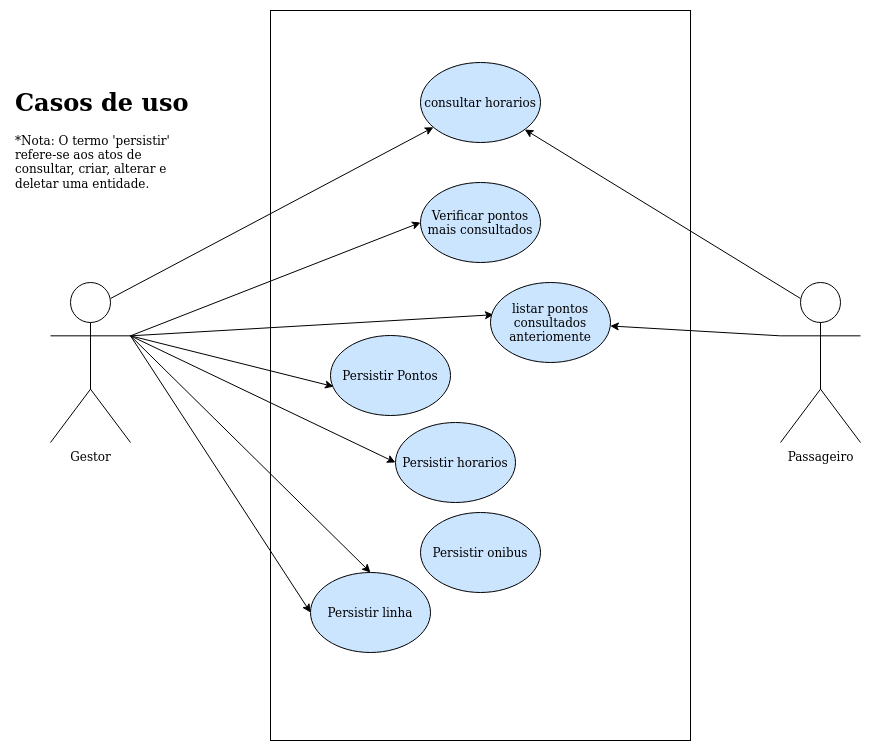

The diagram above was exported from draw.io. Its source (the exported page's mxGraphModel, read from the mxfile embedded in the PNG):
<mxGraphModel dx="1847" dy="778" grid="1" gridSize="10" guides="1" tooltips="1" connect="1" arrows="1" fold="1" page="1" pageScale="1" pageWidth="1169" pageHeight="826" background="#ffffff" math="0" shadow="0">
  <root>
    <mxCell id="0" />
    <mxCell id="1" parent="0" />
    <mxCell id="hO7D6CQvQeOu_UjP3imG-45" value="" style="rounded=0;whiteSpace=wrap;html=1;" parent="1" vertex="1">
      <mxGeometry x="460" y="48" width="420" height="730" as="geometry" />
    </mxCell>
    <mxCell id="c9LtwqWfq2If0KJ9xiSN-7" style="rounded=0;orthogonalLoop=1;jettySize=auto;html=1;exitX=0.75;exitY=0.1;exitDx=0;exitDy=0;exitPerimeter=0;" edge="1" parent="1" source="hO7D6CQvQeOu_UjP3imG-41" target="c9LtwqWfq2If0KJ9xiSN-1">
      <mxGeometry relative="1" as="geometry" />
    </mxCell>
    <mxCell id="c9LtwqWfq2If0KJ9xiSN-10" style="edgeStyle=none;rounded=0;orthogonalLoop=1;jettySize=auto;html=1;exitX=1;exitY=0.3333333333333333;exitDx=0;exitDy=0;exitPerimeter=0;entryX=0;entryY=0.5;entryDx=0;entryDy=0;" edge="1" parent="1" source="hO7D6CQvQeOu_UjP3imG-41" target="c9LtwqWfq2If0KJ9xiSN-9">
      <mxGeometry relative="1" as="geometry" />
    </mxCell>
    <mxCell id="c9LtwqWfq2If0KJ9xiSN-14" style="edgeStyle=none;rounded=0;orthogonalLoop=1;jettySize=auto;html=1;exitX=1;exitY=0.3333333333333333;exitDx=0;exitDy=0;exitPerimeter=0;entryX=0.5;entryY=0;entryDx=0;entryDy=0;" edge="1" parent="1" source="hO7D6CQvQeOu_UjP3imG-41" target="c9LtwqWfq2If0KJ9xiSN-9">
      <mxGeometry relative="1" as="geometry" />
    </mxCell>
    <mxCell id="c9LtwqWfq2If0KJ9xiSN-15" style="edgeStyle=none;rounded=0;orthogonalLoop=1;jettySize=auto;html=1;exitX=1;exitY=0.3333333333333333;exitDx=0;exitDy=0;exitPerimeter=0;entryX=0;entryY=0.5;entryDx=0;entryDy=0;" edge="1" parent="1" source="hO7D6CQvQeOu_UjP3imG-41" target="c9LtwqWfq2If0KJ9xiSN-12">
      <mxGeometry relative="1" as="geometry" />
    </mxCell>
    <mxCell id="c9LtwqWfq2If0KJ9xiSN-16" style="edgeStyle=none;rounded=0;orthogonalLoop=1;jettySize=auto;html=1;exitX=1;exitY=0.3333333333333333;exitDx=0;exitDy=0;exitPerimeter=0;entryX=0.025;entryY=0.638;entryDx=0;entryDy=0;entryPerimeter=0;" edge="1" parent="1" source="hO7D6CQvQeOu_UjP3imG-41" target="c9LtwqWfq2If0KJ9xiSN-13">
      <mxGeometry relative="1" as="geometry" />
    </mxCell>
    <mxCell id="c9LtwqWfq2If0KJ9xiSN-18" style="edgeStyle=none;rounded=0;orthogonalLoop=1;jettySize=auto;html=1;exitX=1;exitY=0.3333333333333333;exitDx=0;exitDy=0;exitPerimeter=0;entryX=0;entryY=0.5;entryDx=0;entryDy=0;" edge="1" parent="1" source="hO7D6CQvQeOu_UjP3imG-41" target="c9LtwqWfq2If0KJ9xiSN-17">
      <mxGeometry relative="1" as="geometry" />
    </mxCell>
    <mxCell id="c9LtwqWfq2If0KJ9xiSN-21" style="edgeStyle=none;rounded=0;orthogonalLoop=1;jettySize=auto;html=1;exitX=1;exitY=0.3333333333333333;exitDx=0;exitDy=0;exitPerimeter=0;entryX=0.025;entryY=0.403;entryDx=0;entryDy=0;entryPerimeter=0;" edge="1" parent="1" source="hO7D6CQvQeOu_UjP3imG-41" target="c9LtwqWfq2If0KJ9xiSN-19">
      <mxGeometry relative="1" as="geometry" />
    </mxCell>
    <mxCell id="hO7D6CQvQeOu_UjP3imG-41" value="Gestor" style="shape=umlActor;verticalLabelPosition=bottom;labelBackgroundColor=#ffffff;verticalAlign=top;html=1;outlineConnect=0;" parent="1" vertex="1">
      <mxGeometry x="240" y="320" width="80" height="160" as="geometry" />
    </mxCell>
    <mxCell id="c9LtwqWfq2If0KJ9xiSN-8" style="edgeStyle=none;rounded=0;orthogonalLoop=1;jettySize=auto;html=1;exitX=0.25;exitY=0.1;exitDx=0;exitDy=0;exitPerimeter=0;" edge="1" parent="1" source="hO7D6CQvQeOu_UjP3imG-49" target="c9LtwqWfq2If0KJ9xiSN-1">
      <mxGeometry relative="1" as="geometry" />
    </mxCell>
    <mxCell id="c9LtwqWfq2If0KJ9xiSN-20" style="edgeStyle=none;rounded=0;orthogonalLoop=1;jettySize=auto;html=1;exitX=0;exitY=0.3333333333333333;exitDx=0;exitDy=0;exitPerimeter=0;" edge="1" parent="1" source="hO7D6CQvQeOu_UjP3imG-49" target="c9LtwqWfq2If0KJ9xiSN-19">
      <mxGeometry relative="1" as="geometry" />
    </mxCell>
    <mxCell id="hO7D6CQvQeOu_UjP3imG-49" value="&lt;div&gt;Passageiro&lt;/div&gt;&lt;div&gt;&lt;br&gt;&lt;/div&gt;" style="shape=umlActor;verticalLabelPosition=bottom;labelBackgroundColor=#ffffff;verticalAlign=top;html=1;outlineConnect=0;" parent="1" vertex="1">
      <mxGeometry x="970" y="320" width="80" height="160" as="geometry" />
    </mxCell>
    <mxCell id="c9LtwqWfq2If0KJ9xiSN-1" value="&lt;div&gt;consultar horarios&lt;/div&gt;" style="ellipse;whiteSpace=wrap;html=1;fillColor=#CCE5FF;" vertex="1" parent="1">
      <mxGeometry x="610" y="100" width="120" height="80" as="geometry" />
    </mxCell>
    <mxCell id="c9LtwqWfq2If0KJ9xiSN-9" value="Persistir linha" style="ellipse;whiteSpace=wrap;html=1;fillColor=#CCE5FF;" vertex="1" parent="1">
      <mxGeometry x="500" y="610" width="120" height="80" as="geometry" />
    </mxCell>
    <mxCell id="c9LtwqWfq2If0KJ9xiSN-11" value="Persistir onibus" style="ellipse;whiteSpace=wrap;html=1;fillColor=#CCE5FF;" vertex="1" parent="1">
      <mxGeometry x="610" y="550" width="120" height="80" as="geometry" />
    </mxCell>
    <mxCell id="c9LtwqWfq2If0KJ9xiSN-12" value="&lt;div&gt;Persistir horarios&lt;/div&gt;" style="ellipse;whiteSpace=wrap;html=1;fillColor=#CCE5FF;" vertex="1" parent="1">
      <mxGeometry x="585" y="460" width="120" height="80" as="geometry" />
    </mxCell>
    <mxCell id="c9LtwqWfq2If0KJ9xiSN-13" value="&lt;div&gt;Persistir Pontos&lt;br&gt;&lt;/div&gt;" style="ellipse;whiteSpace=wrap;html=1;fillColor=#CCE5FF;" vertex="1" parent="1">
      <mxGeometry x="520" y="373" width="120" height="80" as="geometry" />
    </mxCell>
    <mxCell id="c9LtwqWfq2If0KJ9xiSN-17" value="&lt;div&gt;Verificar pontos&lt;/div&gt;&lt;div&gt;mais consultados&lt;br&gt;&lt;/div&gt;" style="ellipse;whiteSpace=wrap;html=1;fillColor=#CCE5FF;" vertex="1" parent="1">
      <mxGeometry x="610" y="220" width="120" height="80" as="geometry" />
    </mxCell>
    <mxCell id="c9LtwqWfq2If0KJ9xiSN-19" value="listar pontos consultados anteriomente" style="ellipse;whiteSpace=wrap;html=1;fillColor=#CCE5FF;" vertex="1" parent="1">
      <mxGeometry x="680" y="320" width="120" height="80" as="geometry" />
    </mxCell>
    <mxCell id="c9LtwqWfq2If0KJ9xiSN-22" value="&lt;h1&gt;Casos de uso&lt;/h1&gt;&lt;div&gt;*Nota: O termo 'persistir' refere-se aos atos de consultar, criar, alterar e deletar uma entidade.&lt;br&gt;&lt;/div&gt;" style="text;html=1;strokeColor=none;fillColor=none;spacing=5;spacingTop=-20;whiteSpace=wrap;overflow=hidden;rounded=0;" vertex="1" parent="1">
      <mxGeometry x="200" y="120" width="190" height="120" as="geometry" />
    </mxCell>
  </root>
</mxGraphModel>